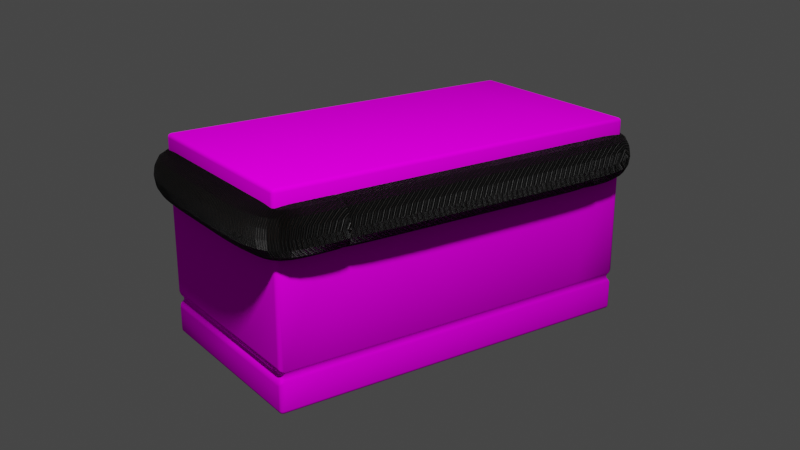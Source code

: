 # Source: Stroh_high.blend  (saved by Blender 2.92.15; exported with 4.5.12 LTS)
import bpy
from mathutils import Matrix  # noqa: F401  (used for matrix-valued properties, if any)

bpy.ops.wm.read_factory_settings(use_empty=True)
scene = bpy.context.scene
scene.name = 'Scene'

# ---- collections
col_collection = bpy.data.collections.new('Collection'); scene.collection.children.link(col_collection)

# ---- images (referenced by path relative to the original .blend; pixels are not part of the script)
import os
ASSET_DIR = os.environ.get("B2B_ASSET_DIR", "")  # directory of the original .blend (textures are referenced by path, not embedded)
HERE = os.path.dirname(os.path.abspath(__file__))  # packed textures are extracted next to this script under _unpacked/

def load_image(name, relpath, width, height, colorspace="sRGB"):
    """Load a texture the original file referenced (path relative to the .blend, or extracted next to this script)."""
    p = next((c for c in (os.path.join(HERE, relpath), os.path.join(ASSET_DIR, relpath)) if relpath and os.path.exists(c)), "")
    if p:
        img = bpy.data.images.load(p, check_existing=True)
        img.name = name
    else:  # same state as the original file: an image datablock whose file is absent (Cycles renders it pink)
        img = bpy.data.images.new(name, width, height)
        img.source = "FILE"
        img.filepath = "//" + (relpath or name)
    img.colorspace_settings.name = colorspace
    return img
img_strohtex_png = load_image('StrohTex.png', 'StrohTex.png', 1024, 1024, 'sRGB')

# ---- materials (node trees are filled in below, after node groups)
mat_material_006 = bpy.data.materials.new('Material.006')
mat_seil = bpy.data.materials.new('Seil')

# ---- node groups
ng_auto_smooth = bpy.data.node_groups.new('Auto Smooth', 'GeometryNodeTree')
_s = ng_auto_smooth.interface.new_socket(name='Geometry', in_out='OUTPUT', socket_type='NodeSocketGeometry')
_s = ng_auto_smooth.interface.new_socket(name='Geometry', in_out='INPUT', socket_type='NodeSocketGeometry')
_s = ng_auto_smooth.interface.new_socket(name='Angle', in_out='INPUT', socket_type='NodeSocketFloat')
_s.subtype = 'ANGLE'
_s.min_value = 0.0
_s.max_value = 3.142
ng_auto_smooth.is_modifier = True
_N = ng_auto_smooth.nodes; _L = ng_auto_smooth.links
n0 = _N.new('NodeGroupOutput'); n0.name = 'Group Output'; n0.location = (480, -100)
n1 = _N.new('NodeGroupInput'); n1.name = 'Group Input'; n1.location = (-420, -300)
n2 = _N.new('NodeGroupInput'); n2.name = 'Group Input.001'; n2.location = (-60, -100)
n3 = _N.new('GeometryNodeSetShadeSmooth'); n3.name = 'Set Shade Smooth'; n3.location = (120, -100)
n3.domain = 'EDGE'
n4 = _N.new('GeometryNodeSetShadeSmooth'); n4.name = 'Set Shade Smooth.001'; n4.location = (300, -100)
n5 = _N.new('GeometryNodeInputMeshEdgeAngle'); n5.name = 'Edge Angle'; n5.location = (-420, -220)
n6 = _N.new('GeometryNodeInputEdgeSmooth'); n6.name = 'Is Edge Smooth'; n6.location = (-60, -160)
n7 = _N.new('GeometryNodeInputShadeSmooth'); n7.name = 'Is Face Smooth'; n7.location = (-240, -340)
n8 = _N.new('FunctionNodeBooleanMath'); n8.name = 'Boolean Math'; n8.location = (-60, -220)
n9 = _N.new('FunctionNodeCompare'); n9.name = 'Compare'; n9.location = (-240, -180)
n9.operation = 'LESS_EQUAL'
_L.new(n5.outputs[0], n9.inputs[0])
_L.new(n4.outputs[0], n0.inputs[0])
_L.new(n1.outputs[1], n9.inputs[1])
_L.new(n9.outputs[0], n8.inputs[0])
_L.new(n7.outputs[0], n8.inputs[1])
_L.new(n2.outputs[0], n3.inputs[0])
_L.new(n6.outputs[0], n3.inputs[1])
_L.new(n3.outputs[0], n4.inputs[0])
_L.new(n8.outputs[0], n3.inputs[2])
n0.is_active_output = True

# ---- material node trees
mat_material_006.use_nodes = True; mat_material_006.node_tree.nodes.clear()
_N = mat_material_006.node_tree.nodes; _L = mat_material_006.node_tree.links
n0 = _N.new('ShaderNodeBsdfPrincipled'); n0.name = 'Principled BSDF'; n0.location = (10, 300)
n0.distribution = 'GGX'
n0.subsurface_method = 'BURLEY'
n0.inputs[2].default_value = 0.8
n0.inputs[3].default_value = 1.45
n0.inputs[13].default_value = 0.0
n0.inputs[27].default_value = (0.0, 0.0, 0.0, 1.0)
n0.inputs[28].default_value = 1.0
n1 = _N.new('ShaderNodeOutputMaterial'); n1.name = 'Material Output'; n1.location = (300, 300)
n2 = _N.new('ShaderNodeTexImage'); n2.name = 'Image Texture'; n2.location = (-280, 280)
n2.image = img_strohtex_png
_L.new(n0.outputs[0], n1.inputs[0])
_L.new(n2.outputs[0], n0.inputs[0])
n1.is_active_output = True
mat_seil.use_nodes = True; mat_seil.node_tree.nodes.clear()
_N = mat_seil.node_tree.nodes; _L = mat_seil.node_tree.links
n0 = _N.new('ShaderNodeTexCoord'); n0.name = 'Texture Coordinate'; n0.location = (-1322, 129)
n1 = _N.new('ShaderNodeTexWave'); n1.name = 'Wave Texture'; n1.location = (-822, 157)
n1.bands_direction = 'Z'
n1.inputs[1].default_value = -71.8
n2 = _N.new('ShaderNodeValToRGB'); n2.name = 'ColorRamp.001'; n2.location = (-593, -70)
while len(n2.color_ramp.elements) > 1: n2.color_ramp.elements.remove(n2.color_ramp.elements[-1])
n2.color_ramp.elements[0].position = 0.0; n2.color_ramp.elements[0].color = (0.0, 0.0, 0.0, 1.0)
_e = n2.color_ramp.elements.new(0.09091); _e.color = (1.0, 1.0, 1.0, 1.0)
n3 = _N.new('ShaderNodeMapping'); n3.name = 'Mapping'; n3.location = (-1112, 146)
n3.width = 240
n3.inputs[2].default_value = (0.0, 0.3927, 0.3927)
n3.inputs[3].default_value = (0.2, 0.2, 0.2)
n4 = _N.new('ShaderNodeValToRGB'); n4.name = 'ColorRamp'; n4.location = (-592, 206)
while len(n4.color_ramp.elements) > 1: n4.color_ramp.elements.remove(n4.color_ramp.elements[-1])
n4.color_ramp.elements[0].position = 0.0; n4.color_ramp.elements[0].color = (0.005231, 0.002811, 0.001373, 1.0)
_e = n4.color_ramp.elements.new(1.0); _e.color = (1.0, 1.0, 1.0, 1.0)
n5 = _N.new('ShaderNodeValToRGB'); n5.name = 'ColorRamp.002'; n5.location = (-584, 449)
while len(n5.color_ramp.elements) > 1: n5.color_ramp.elements.remove(n5.color_ramp.elements[-1])
n5.color_ramp.elements[0].position = 0.3773; n5.color_ramp.elements[0].color = (0.005231, 0.002811, 0.001373, 1.0)
_e = n5.color_ramp.elements.new(0.5273); _e.color = (1.0, 1.0, 1.0, 1.0)
n6 = _N.new('ShaderNodeTexMagic'); n6.name = 'Magic Texture'; n6.location = (-820, 406)
n6.turbulence_depth = 4
n6.inputs[1].default_value = 313.3
n6.inputs[2].default_value = 13.9
n7 = _N.new('ShaderNodeOutputMaterial'); n7.name = 'Material Output'; n7.location = (534, 260)
n8 = _N.new('ShaderNodeBump'); n8.name = 'Bump'; n8.location = (-246, -98)
n8.inputs[1].default_value = 1.0
n8.inputs[2].default_value = 1.0
n9 = _N.new('ShaderNodeBump'); n9.name = 'Bump.001'; n9.location = (-25, -124)
n9.inputs[0].default_value = 38.0
n9.inputs[1].default_value = 1.0
n9.inputs[2].default_value = 1.0
n10 = _N.new('ShaderNodeMix'); n10.name = 'Mix'; n10.location = (-289, 396)
n10.data_type = 'RGBA'
n10.blend_type = 'MULTIPLY'
n10.inputs[0].default_value = 1.0
n11 = _N.new('ShaderNodeBsdfPrincipled'); n11.name = 'Principled BSDF'; n11.location = (244, 260)
n11.distribution = 'GGX'
n11.subsurface_method = 'BURLEY'
n11.inputs[3].default_value = 1.45
n11.inputs[27].default_value = (0.0, 0.0, 0.0, 1.0)
n11.inputs[28].default_value = 1.0
n12 = _N.new('ShaderNodeValToRGB'); n12.name = 'ColorRamp.003'; n12.location = (-69, 451)
while len(n12.color_ramp.elements) > 1: n12.color_ramp.elements.remove(n12.color_ramp.elements[-1])
n12.color_ramp.elements[0].position = 0.0; n12.color_ramp.elements[0].color = (0.0, 0.0, 0.0, 1.0)
_e = n12.color_ramp.elements.new(0.1909); _e.color = (0.2266, 0.1107, 0.06932, 1.0)
_e = n12.color_ramp.elements.new(0.6727); _e.color = (0.6386, 0.4766, 0.2391, 1.0)
_e = n12.color_ramp.elements.new(1.0); _e.color = (0.4742, 0.2341, 0.1164, 1.0)
_L.new(n3.outputs[0], n1.inputs[0])
_L.new(n0.outputs[3], n3.inputs[0])
_L.new(n1.outputs[0], n4.inputs[0])
_L.new(n1.outputs[0], n2.inputs[0])
_L.new(n8.outputs[0], n9.inputs[4])
_L.new(n2.outputs[0], n8.inputs[3])
_L.new(n5.outputs[0], n10.inputs[6])
_L.new(n4.outputs[0], n10.inputs[7])
_L.new(n10.outputs[2], n12.inputs[0])
_L.new(n3.outputs[0], n6.inputs[0])
_L.new(n6.outputs[0], n5.inputs[0])
_L.new(n12.outputs[0], n11.inputs[0])
_L.new(n9.outputs[0], n11.inputs[5])
_L.new(n10.outputs[2], n9.inputs[3])
_L.new(n11.outputs[0], n7.inputs[0])
n7.is_active_output = True

# ---- world
world_world = bpy.data.worlds.new('World'); scene.world = world_world
world_world.use_nodes = True; world_world.node_tree.nodes.clear()
_N = world_world.node_tree.nodes; _L = world_world.node_tree.links
n0 = _N.new('ShaderNodeOutputWorld'); n0.name = 'World Output'; n0.location = (300, 300)
n1 = _N.new('ShaderNodeBackground'); n1.name = 'Background'; n1.location = (10, 300)
n1.inputs[0].default_value = (0.05088, 0.05088, 0.05088, 1.0)
_L.new(n1.outputs[0], n0.inputs[0])
n0.is_active_output = True
world_world.color = (0.05088, 0.05088, 0.05088)
world_world.use_sun_shadow = False
world_world.sun_shadow_jitter_overblur = 0.0

# ---- cameras
cam_camera_001 = bpy.data.cameras.new('Camera.001')

# ---- lights
light_point = bpy.data.lights.new('Point', 'POINT')
light_point.transmission_factor = 0.0
light_point.energy = 3000.0
light_point.shadow_soft_size = 0.25
light_point.shadow_maximum_resolution = 0.006
light_point.use_absolute_resolution = True

# ---- meshes
me_cube_001 = bpy.data.meshes.new('Cube.001')
me_cube_001.from_pydata([(-1.907, -1.0, -1.0), (-1.907, -1.0, 1.0), (-1.907, 1.0, -1.0), (-1.907, 1.0, 1.0), (1.907, -1.0, -1.0), (1.907, -1.0, 1.0), (1.907, 1.0, -1.0), (1.907, 1.0, 1.0), (-1.257, 1.0, -1.0), (-1.353, 1.0, -1.0), (-1.353, 1.0, 1.0), (-1.257, 1.0, 1.0), (-1.353, -1.0, -1.0), (-1.257, -1.0, -1.0), (-1.257, -1.0, 1.0), (-1.353, -1.0, 1.0), (1.313, 1.0, 1.0), (1.405, 1.0, 1.0), (1.313, -1.0, -1.0), (1.405, -1.0, -1.0), (1.405, 1.0, -1.0), (1.313, 1.0, -1.0), (1.405, -1.0, 1.0), (1.313, -1.0, 1.0), (-1.907, 0.7002, -1.0), (-1.907, 0.5951, -1.0), (-1.907, -0.5736, -1.0), (-1.907, -0.68, -1.0), (-1.907, -0.68, 1.0), (-1.907, -0.5736, 1.0), (-1.907, 0.5951, 1.0), (-1.907, 0.7002, 1.0), (1.907, -0.68, -1.0), (1.907, -0.5736, -1.0), (1.907, 0.5951, -1.0), (1.907, 0.7002, -1.0), (1.907, 0.7002, 1.0), (1.907, 0.5951, 1.0), (1.907, -0.5736, 1.0), (1.907, -0.68, 1.0), (-1.257, 0.7002, 1.0), (-1.257, 0.5951, 1.0), (-1.257, -0.5736, 1.0), (-1.257, -0.68, 1.0), (-1.353, 0.7002, 1.0), (-1.353, 0.5951, 1.0), (-1.353, -0.5736, 1.0), (-1.353, -0.68, 1.0), (-1.353, 0.7002, -1.0), (-1.353, 0.5951, -1.0), (-1.353, -0.5736, -1.0), (-1.353, -0.68, -1.0), (-1.257, 0.7002, -1.0), (-1.257, 0.5951, -1.0), (-1.257, -0.5736, -1.0), (-1.257, -0.68, -1.0), (1.405, 0.7002, 1.0), (1.405, 0.5951, 1.0), (1.405, -0.5736, 1.0), (1.405, -0.68, 1.0), (1.313, 0.7002, 1.0), (1.313, 0.5951, 1.0), (1.313, -0.5736, 1.0), (1.313, -0.68, 1.0), (1.313, 0.7002, -1.0), (1.313, 0.5951, -1.0), (1.313, -0.5736, -1.0), (1.313, -0.68, -1.0), (1.405, 0.7002, -1.0), (1.405, 0.5951, -1.0), (1.405, -0.5736, -1.0), (1.405, -0.68, -1.0), (-1.858, 0.6476, -0.9745), (-1.858, 0.6476, 0.9745), (1.859, 0.6476, -0.9745), (1.859, 0.6476, 0.9745), (-1.258, 0.6476, 0.9745), (-1.354, 0.6476, 0.9745), (-1.354, 0.6476, -0.9745), (-1.258, 0.6476, -0.9745), (1.399, 0.6476, 0.9745), (1.309, 0.6476, 0.9745), (1.309, 0.6476, -0.9745), (1.399, 0.6476, -0.9745), (-1.858, -0.6268, -0.9745), (-1.858, -0.6268, 0.9745), (1.859, -0.6268, -0.9745), (1.859, -0.6268, 0.9745), (-1.261, -0.6268, 0.9745), (-1.354, -0.6268, 0.9745), (-1.354, -0.6268, -0.9745), (-1.261, -0.6268, -0.9745), (1.399, -0.6268, 0.9745), (1.309, -0.6268, 0.9745), (1.309, -0.6268, -0.9745), (1.399, -0.6268, -0.9745), (-1.258, 0.6476, 0.9745), (-1.258, 0.6476, -0.9745)], [], [(24, 31, 3, 2), (20, 17, 7, 6), (32, 39, 5, 4), (12, 15, 1, 0), (71, 32, 4, 19), (47, 28, 1, 15), (63, 43, 14, 23), (66, 70, 95, 94), (27, 51, 12, 0), (43, 47, 15, 14), (18, 23, 14, 13), (51, 55, 13, 12), (2, 3, 10, 9), (13, 14, 15, 12), (4, 5, 22, 19), (39, 59, 22, 5), (19, 22, 23, 18), (55, 67, 18, 13), (59, 63, 23, 22), (8, 11, 16, 21), (67, 71, 19, 18), (21, 16, 17, 20), (21, 20, 68, 64), (82, 83, 69, 65), (65, 69, 70, 66), (8, 21, 64, 52), (79, 82, 65, 53), (53, 65, 66, 54), (91, 94, 67, 55), (94, 95, 71, 67), (17, 16, 60, 56), (80, 81, 61, 57), (57, 61, 62, 58), (7, 17, 56, 36), (75, 80, 57, 37), (37, 57, 58, 38), (87, 92, 59, 39), (9, 10, 11, 8), (9, 8, 52, 48), (78, 79, 53, 49), (49, 53, 54, 50), (2, 9, 48, 24), (72, 78, 49, 25), (25, 49, 50, 26), (84, 90, 51, 27), (90, 91, 55, 51), (11, 10, 44, 40), (76, 77, 45, 41), (41, 45, 46, 42), (16, 11, 40, 60), (81, 76, 41, 61), (61, 41, 42, 62), (93, 88, 43, 63), (10, 3, 31, 44), (77, 73, 30, 45), (45, 30, 29, 46), (89, 85, 28, 47), (20, 6, 35, 68), (83, 74, 34, 69), (69, 34, 33, 70), (95, 86, 32, 71), (6, 7, 36, 35), (74, 75, 37, 34), (34, 37, 38, 33), (86, 87, 39, 32), (0, 1, 28, 27), (84, 85, 29, 26), (26, 29, 30, 25), (72, 73, 31, 24), (25, 30, 73, 72), (35, 36, 75, 74), (68, 35, 74, 83), (44, 31, 73, 77), (60, 40, 76, 81), (88, 89, 47, 43), (24, 48, 78, 72), (40, 44, 77, 76), (36, 56, 80, 75), (92, 93, 63, 59), (52, 64, 82, 79), (56, 60, 81, 80), (27, 28, 85, 84), (33, 38, 87, 86), (70, 33, 86, 95), (46, 29, 85, 89), (62, 42, 88, 93), (48, 52, 79, 78), (26, 50, 90, 84), (42, 46, 89, 88), (38, 58, 92, 87), (64, 68, 83, 82), (54, 66, 94, 91), (58, 62, 93, 92), (50, 54, 91, 90)])
me_cube_001.polygons.foreach_set('use_smooth', [True] * 94)
_uv = me_cube_001.uv_layers.new(name='UVMap')
_uv.uv.foreach_set('vector', [0.3223, 0.01123, 0.3223, 0.9888, 0.2462, 0.9888, 0.2462, 0.01123, 0.14, 0.006524, 0.14, 0.9935, 0.01142, 0.9935, 0.01142, 0.006524, 0.6726, 0.01123, 0.6726, 0.9888, 0.7538, 0.9888, 0.7538, 0.01123, 0.8468, 0.006524, 0.8468, 0.9935, 0.9886, 0.9935, 0.9886, 0.006524, 0.8588, 0.1655, 0.9869, 0.1655, 0.9869, 0.008179, 0.8588, 0.008179, 0.1544, 0.1655, 0.01305, 0.1655, 0.01305, 0.008179, 0.1544, 0.008179, 0.8352, 0.1655, 0.1789, 0.1655, 0.1789, 0.008179, 0.8352, 0.008179, 0.8352, 0.2179, 0.8588, 0.2179, 0.8573, 0.1917, 0.8344, 0.1917, 0.01305, 0.1655, 0.1544, 0.1655, 0.1544, 0.008179, 0.01305, 0.008179, 0.1789, 0.1655, 0.1544, 0.1655, 0.1544, 0.008179, 0.1789, 0.008179, 0.1636, 0.006524, 0.1636, 0.9935, 0.8222, 0.9935, 0.8222, 0.006524, 0.1544, 0.1655, 0.1789, 0.1655, 0.1789, 0.008179, 0.1544, 0.008179, 0.9886, 0.006524, 0.9886, 0.9935, 0.8468, 0.9935, 0.8468, 0.006524, 0.8222, 0.006524, 0.8222, 0.9935, 0.8468, 0.9935, 0.8468, 0.006524, 0.01142, 0.006524, 0.01142, 0.9935, 0.14, 0.9935, 0.14, 0.006524, 0.9869, 0.1655, 0.8588, 0.1655, 0.8588, 0.008179, 0.9869, 0.008179, 0.14, 0.006524, 0.14, 0.9935, 0.1636, 0.9935, 0.1636, 0.006524, 0.1789, 0.1655, 0.8352, 0.1655, 0.8352, 0.008179, 0.1789, 0.008179, 0.8588, 0.1655, 0.8352, 0.1655, 0.8352, 0.008179, 0.8588, 0.008179, 0.8222, 0.006524, 0.8222, 0.9935, 0.1636, 0.9935, 0.1636, 0.006524, 0.8352, 0.1655, 0.8588, 0.1655, 0.8588, 0.008179, 0.8352, 0.008179, 0.1636, 0.006524, 0.1636, 0.9935, 0.14, 0.9935, 0.14, 0.006524, 0.8352, 0.9918, 0.8588, 0.9918, 0.8588, 0.8444, 0.8352, 0.8444, 0.8344, 0.8185, 0.8573, 0.8185, 0.8588, 0.7927, 0.8352, 0.7927, 0.8352, 0.7927, 0.8588, 0.7927, 0.8588, 0.2179, 0.8352, 0.2179, 0.1789, 0.9918, 0.8352, 0.9918, 0.8352, 0.8444, 0.1789, 0.8444, 0.1788, 0.8185, 0.8344, 0.8185, 0.8352, 0.7927, 0.1789, 0.7927, 0.1789, 0.7927, 0.8352, 0.7927, 0.8352, 0.2179, 0.1789, 0.2179, 0.178, 0.1917, 0.8344, 0.1917, 0.8352, 0.1655, 0.1789, 0.1655, 0.8344, 0.1917, 0.8573, 0.1917, 0.8588, 0.1655, 0.8352, 0.1655, 0.8588, 0.9918, 0.8352, 0.9918, 0.8352, 0.8444, 0.8588, 0.8444, 0.8573, 0.8185, 0.8344, 0.8185, 0.8352, 0.7927, 0.8588, 0.7927, 0.8588, 0.7927, 0.8352, 0.7927, 0.8352, 0.2179, 0.8588, 0.2179, 0.9869, 0.9918, 0.8588, 0.9918, 0.8588, 0.8444, 0.9869, 0.8444, 0.9747, 0.8185, 0.8573, 0.8185, 0.8588, 0.7927, 0.9869, 0.7927, 0.9869, 0.7927, 0.8588, 0.7927, 0.8588, 0.2179, 0.9869, 0.2179, 0.9747, 0.1917, 0.8573, 0.1917, 0.8588, 0.1655, 0.9869, 0.1655, 0.8468, 0.006524, 0.8468, 0.9935, 0.8222, 0.9935, 0.8222, 0.006524, 0.1544, 0.9918, 0.1789, 0.9918, 0.1789, 0.8444, 0.1544, 0.8444, 0.1542, 0.8185, 0.1788, 0.8185, 0.1789, 0.7927, 0.1544, 0.7927, 0.1544, 0.7927, 0.1789, 0.7927, 0.1789, 0.2179, 0.1544, 0.2179, 0.01305, 0.9918, 0.1544, 0.9918, 0.1544, 0.8444, 0.01305, 0.8444, 0.02558, 0.8185, 0.1542, 0.8185, 0.1544, 0.7927, 0.01305, 0.7927, 0.01305, 0.7927, 0.1544, 0.7927, 0.1544, 0.2179, 0.01305, 0.2179, 0.02558, 0.1917, 0.1542, 0.1917, 0.1544, 0.1655, 0.01305, 0.1655, 0.1542, 0.1917, 0.178, 0.1917, 0.1789, 0.1655, 0.1544, 0.1655, 0.1789, 0.9918, 0.1544, 0.9918, 0.1544, 0.8444, 0.1789, 0.8444, 0.1788, 0.8185, 0.1542, 0.8185, 0.1544, 0.7927, 0.1789, 0.7927, 0.1789, 0.7927, 0.1544, 0.7927, 0.1544, 0.2179, 0.1789, 0.2179, 0.8352, 0.9918, 0.1789, 0.9918, 0.1789, 0.8444, 0.8352, 0.8444, 0.8344, 0.8185, 0.1788, 0.8185, 0.1789, 0.7927, 0.8352, 0.7927, 0.8352, 0.7927, 0.1789, 0.7927, 0.1789, 0.2179, 0.8352, 0.2179, 0.8344, 0.1917, 0.178, 0.1917, 0.1789, 0.1655, 0.8352, 0.1655, 0.1544, 0.9918, 0.01305, 0.9918, 0.01305, 0.8444, 0.1544, 0.8444, 0.1542, 0.8185, 0.02558, 0.8185, 0.01305, 0.7927, 0.1544, 0.7927, 0.1544, 0.7927, 0.01305, 0.7927, 0.01305, 0.2179, 0.1544, 0.2179, 0.1542, 0.1917, 0.02558, 0.1917, 0.01305, 0.1655, 0.1544, 0.1655, 0.8588, 0.9918, 0.9869, 0.9918, 0.9869, 0.8444, 0.8588, 0.8444, 0.8573, 0.8185, 0.9747, 0.8185, 0.9869, 0.7927, 0.8588, 0.7927, 0.8588, 0.7927, 0.9869, 0.7927, 0.9869, 0.2179, 0.8588, 0.2179, 0.8573, 0.1917, 0.9747, 0.1917, 0.9869, 0.1655, 0.8588, 0.1655, 0.2462, 0.01123, 0.2462, 0.9888, 0.3223, 0.9888, 0.3223, 0.01123, 0.3356, 0.02367, 0.3356, 0.9763, 0.349, 0.9888, 0.349, 0.01123, 0.349, 0.01123, 0.349, 0.9888, 0.6456, 0.9888, 0.6456, 0.01123, 0.6591, 0.02367, 0.6591, 0.9763, 0.6726, 0.9888, 0.6726, 0.01123, 0.7538, 0.01123, 0.7538, 0.9888, 0.6726, 0.9888, 0.6726, 0.01123, 0.6591, 0.02367, 0.6591, 0.9763, 0.6456, 0.9888, 0.6456, 0.01123, 0.6456, 0.01123, 0.6456, 0.9888, 0.349, 0.9888, 0.349, 0.01123, 0.3356, 0.02367, 0.3356, 0.9763, 0.3223, 0.9888, 0.3223, 0.01123, 0.349, 0.01123, 0.349, 0.9888, 0.3356, 0.9763, 0.3356, 0.02367, 0.3223, 0.01123, 0.3223, 0.9888, 0.3356, 0.9763, 0.3356, 0.02367, 0.8588, 0.8444, 0.9869, 0.8444, 0.9747, 0.8185, 0.8573, 0.8185, 0.1544, 0.8444, 0.01305, 0.8444, 0.02558, 0.8185, 0.1542, 0.8185, 0.8352, 0.8444, 0.1789, 0.8444, 0.1788, 0.8185, 0.8344, 0.8185, 0.178, 0.1917, 0.1542, 0.1917, 0.1544, 0.1655, 0.1789, 0.1655, 0.01305, 0.8444, 0.1544, 0.8444, 0.1542, 0.8185, 0.02558, 0.8185, 0.1789, 0.8444, 0.1544, 0.8444, 0.1542, 0.8185, 0.1788, 0.8185, 0.9869, 0.8444, 0.8588, 0.8444, 0.8573, 0.8185, 0.9747, 0.8185, 0.8573, 0.1917, 0.8344, 0.1917, 0.8352, 0.1655, 0.8588, 0.1655, 0.1789, 0.8444, 0.8352, 0.8444, 0.8344, 0.8185, 0.1788, 0.8185, 0.8588, 0.8444, 0.8352, 0.8444, 0.8344, 0.8185, 0.8573, 0.8185, 0.6726, 0.01123, 0.6726, 0.9888, 0.6591, 0.9763, 0.6591, 0.02367, 0.6456, 0.01123, 0.6456, 0.9888, 0.6591, 0.9763, 0.6591, 0.02367, 0.8588, 0.2179, 0.9869, 0.2179, 0.9747, 0.1917, 0.8573, 0.1917, 0.1544, 0.2179, 0.01305, 0.2179, 0.02558, 0.1917, 0.1542, 0.1917, 0.8352, 0.2179, 0.1789, 0.2179, 0.178, 0.1917, 0.8344, 0.1917, 0.1544, 0.8444, 0.1789, 0.8444, 0.1788, 0.8185, 0.1542, 0.8185, 0.01305, 0.2179, 0.1544, 0.2179, 0.1542, 0.1917, 0.02558, 0.1917, 0.1789, 0.2179, 0.1544, 0.2179, 0.1542, 0.1917, 0.178, 0.1917, 0.9869, 0.2179, 0.8588, 0.2179, 0.8573, 0.1917, 0.9747, 0.1917, 0.8352, 0.8444, 0.8588, 0.8444, 0.8573, 0.8185, 0.8344, 0.8185, 0.1789, 0.2179, 0.8352, 0.2179, 0.8344, 0.1917, 0.178, 0.1917, 0.8588, 0.2179, 0.8352, 0.2179, 0.8344, 0.1917, 0.8573, 0.1917, 0.1544, 0.2179, 0.1789, 0.2179, 0.178, 0.1917, 0.1542, 0.1917])
me_cube_001.materials.append(mat_material_006)
me_cube_001.use_remesh_fix_poles = True
me_cube_001.use_remesh_preserve_attributes = False
me_cube_001.use_mirror_vertex_groups = False
me_cube_001.update()
me_cube_003 = bpy.data.meshes.new('Cube.003')
me_cube_003.from_pydata([(-1.912, -0.6268, -1.003), (-1.912, -0.6268, 1.003), (1.912, -0.6268, -1.003), (1.912, -0.6268, 1.003), (-1.261, -0.6268, 1.003), (-1.357, -0.6268, 1.003), (-1.36, -0.6268, -1.003), (-1.264, -0.6268, -1.003), (1.415, -0.6268, 1.003), (1.323, -0.6268, 1.003), (1.321, -0.6268, -1.003), (1.414, -0.6268, -1.003), (1.372, -0.6284, 0.9702), (1.37, -0.6284, -0.9702), (-1.305, -0.6262, 0.9702), (-1.308, -0.6262, -0.9702), (-1.912, 0.6477, -1.003), (-1.912, 0.6477, 1.003), (1.912, 0.6477, -1.003), (1.912, 0.6477, 1.003), (-1.261, 0.6477, 1.003), (-1.357, 0.6477, 1.003), (-1.36, 0.6477, -1.003), (-1.264, 0.6477, -1.003), (1.415, 0.6477, 1.003), (1.323, 0.6477, 1.003), (1.321, 0.6477, -1.003), (1.414, 0.6477, -1.003), (1.372, 0.6461, 0.9702), (1.37, 0.6461, -0.9702), (-1.305, 0.6484, 0.9702), (-1.308, 0.6484, -0.9702)], [(1, 0), (3, 2), (2, 11), (1, 5), (4, 9), (14, 4), (6, 0), (15, 6), (8, 3), (12, 8), (10, 7), (13, 10), (9, 12), (11, 13), (5, 14), (7, 15), (17, 16), (19, 18), (18, 27), (17, 21), (20, 25), (30, 20), (22, 16), (31, 22), (24, 19), (28, 24), (26, 23), (29, 26), (25, 28), (27, 29), (21, 30), (23, 31)], [])
_uv = me_cube_003.uv_layers.new(name='UVMap')
_uv.uv.foreach_set('vector', [])
me_cube_003.materials.append(mat_seil)
me_cube_003.use_remesh_fix_poles = True
me_cube_003.use_remesh_preserve_attributes = False
me_cube_003.use_mirror_vertex_groups = False
me_cube_003.update()

# ---- objects
ob_cube = bpy.data.objects.new('Cube', me_cube_001)
ob_camera = bpy.data.objects.new('Camera', cam_camera_001)
ob_point = bpy.data.objects.new('Point', light_point)
ob_cube_001 = bpy.data.objects.new('Cube.001', me_cube_003)

# ---- transforms, parenting, visibility, modifiers, constraints
ob_cube.location = (0.0, 0.0, 0.0)
ob_cube.rotation_euler = (-1.571, -0.0, 0.0)
ob_cube.scale = (0.9679, 0.9679, 0.9679)
ob_cube.lineart.crease_threshold = 0.0
_vg = ob_cube.vertex_groups.new(name='Group')
_m = ob_cube.modifiers.new('ParticleSettings', 'PARTICLE_SYSTEM')
_m = ob_cube.modifiers.new('Bevel', 'BEVEL')
_m.segments = 4
_m = ob_cube.modifiers.new('Auto Smooth', 'NODES')
_m.node_group = ng_auto_smooth
_gi = [s.identifier for s in ng_auto_smooth.interface.items_tree if s.item_type == 'SOCKET' and s.in_out == 'INPUT']
_m[_gi[1]] = 0.5236  # Angle
ob_camera.location = (-5.568, -8.011, 3.628)
ob_camera.rotation_euler = (1.215, 8.862e-09, -0.6074)
ob_camera.scale = (1.0, 1.0, 1.0)
ob_camera.lineart.crease_threshold = 0.0
ob_point.location = (-3.181, -4.646, 6.73)
ob_point.lineart.crease_threshold = 0.0
ob_cube_001.location = (0.0, 0.0, 0.0)
ob_cube_001.rotation_euler = (-1.571, -0.0, 0.0)
ob_cube_001.scale = (0.9679, 0.9679, 0.9679)
ob_cube_001.lineart.crease_threshold = 0.0
_m = ob_cube_001.modifiers.new('Skin', 'SKIN')
_m = ob_cube_001.modifiers.new('Subdivision', 'SUBSURF')
_m.uv_smooth = 'PRESERVE_CORNERS'
_m.levels = 2
_m = ob_cube_001.modifiers.new('Auto Smooth', 'NODES')
_m.node_group = ng_auto_smooth
_gi = [s.identifier for s in ng_auto_smooth.interface.items_tree if s.item_type == 'SOCKET' and s.in_out == 'INPUT']
_m[_gi[1]] = 0.5236  # Angle

# ---- collection membership
col_collection.objects.link(ob_cube)
col_collection.objects.link(ob_camera)
col_collection.objects.link(ob_point)
col_collection.objects.link(ob_cube_001)

# ---- scene / render settings (as saved in the file)
scene.camera = ob_camera
scene.frame_start = 1; scene.frame_end = 250; scene.frame_set(16)
scene.render.engine = 'CYCLES'
scene.cycles.use_denoising = False
scene.cycles.samples = 128
scene.cycles.sampling_pattern = 'TABULATED_SOBOL'
scene.cycles.use_adaptive_sampling = False
scene.cycles.use_light_tree = False
scene.view_settings.view_transform = 'Filmic'
bpy.context.view_layer.update()
